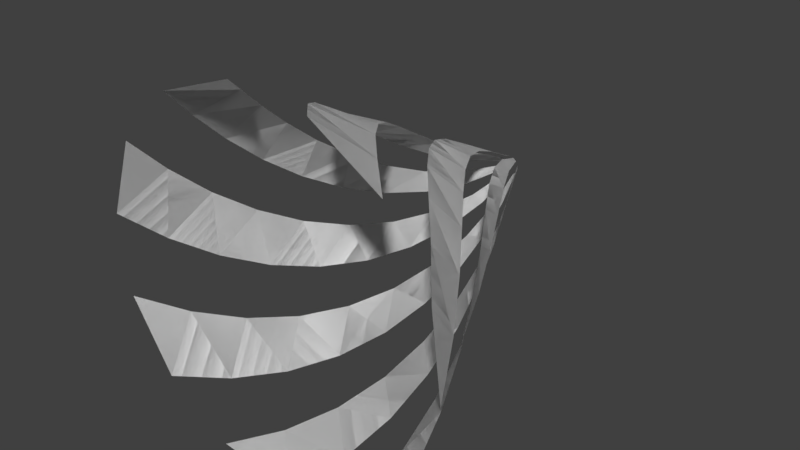 # Source: surfCone.blend  (saved by Blender 2.77.0; exported with 4.5.12 LTS)
import bpy
from mathutils import Matrix  # noqa: F401  (used for matrix-valued properties, if any)

bpy.ops.wm.read_factory_settings(use_empty=True)
scene = bpy.context.scene
scene.name = 'Scene'

# ---- collections
col_collection_1 = bpy.data.collections.new('Collection 1'); scene.collection.children.link(col_collection_1)

# ---- world
world_world = bpy.data.worlds.new('World'); scene.world = world_world
world_world.color = (0.05088, 0.05088, 0.05088)
world_world.use_sun_shadow = False
world_world.sun_shadow_jitter_overblur = 0.0
world_world.cycles.sampling_method = 'MANUAL'

# ---- meshes
me_cone_001 = bpy.data.meshes.new('Cone.001')
me_cone_001.from_pydata([(-0.04202, 1.222, -0.03544), (-0.02248, 1.222, -0.05016), (0.001509, 1.222, -0.05495), (0.0252, 1.222, -0.04885), (0.0439, 1.222, -0.03308), (0.05391, 1.222, -0.01076), (0.05324, 1.222, 0.0137), (0.04202, 1.222, 0.03544), (0.02248, 1.222, 0.05016), (-0.001509, 1.222, 0.05495), (-0.0252, 1.222, 0.04885), (-0.0439, 1.222, 0.03308), (-0.05391, 1.222, 0.01076), (-0.05324, 1.222, -0.0137), (-0.5352, -0.6684, 0.8447), (-0.8487, -0.6684, 0.5288), (-0.9941, -0.6684, 0.1082), (-0.9426, -0.6684, -0.3338), (-0.7044, -0.6684, -0.7098), (-0.3267, -0.6684, -0.9451), (0.1157, -0.6684, -0.9933), (0.5352, -0.6684, -0.8447), (0.8487, -0.6684, -0.5288), (0.9941, -0.6684, -0.1082), (0.9426, -0.6684, 0.3338), (0.7044, -0.6684, 0.7098), (0.3267, -0.6684, 0.9451), (-0.1157, -0.6684, 0.9933), (-0.02541, 1.012, -0.1579), (-0.09007, 0.8016, -0.2492), (-0.1885, 0.5916, -0.3184), (-0.3142, 0.3816, -0.3562), (-0.4586, 0.1716, -0.3551), (-0.6111, -0.03842, -0.3095), (-0.7597, -0.2484, -0.2165), (-0.8917, -0.4584, -0.07622), (-0.8365, -0.4584, 0.3182), (-0.7784, -0.2484, 0.1346), (-0.6849, -0.03842, -0.01367), (-0.5672, 0.1716, -0.1209), (-0.4376, 0.3816, -0.1846), (-0.308, 0.5916, -0.2051), (-0.1893, 0.8016, -0.1854), (-0.09143, 1.012, -0.1313), (0.02541, 1.012, 0.1579), (0.09007, 0.8016, 0.2492), (0.1885, 0.5916, 0.3184), (0.3142, 0.3816, 0.3562), (0.4586, 0.1716, 0.3551), (0.6111, -0.03842, 0.3095), (0.7597, -0.2484, 0.2165), (0.8917, -0.4584, 0.07622), (0.8365, -0.4584, -0.3182), (0.7784, -0.2484, -0.1346), (0.6849, -0.03842, 0.01367), (0.5672, 0.1716, 0.1209), (0.4376, 0.3816, 0.1846), (0.308, 0.5916, 0.2051), (0.1893, 0.8016, 0.1854), (0.09143, 1.012, 0.1313), (0.1596, 1.012, 0.01037), (0.263, 0.8016, -0.03236), (0.3523, 0.5916, -0.1129), (0.4172, 0.3816, -0.2271), (0.4482, 0.1716, -0.3681), (0.4377, -0.03842, -0.5269), (0.3801, -0.2484, -0.6925), (0.2727, -0.4584, -0.8524), (-0.1241, -0.4584, -0.8863), (0.04202, -0.2484, -0.7889), (0.1657, -0.03842, -0.6646), (0.2441, 0.1716, -0.5261), (0.2773, 0.3816, -0.3856), (0.2684, 0.5916, -0.2546), (0.2229, 0.8016, -0.1433), (0.1483, 1.012, -0.05992), (-0.1596, 1.012, -0.01037), (-0.263, 0.8016, 0.03236), (-0.3523, 0.5916, 0.1129), (-0.4172, 0.3816, 0.2271), (-0.4482, 0.1716, 0.3681), (-0.4377, -0.03842, 0.5269), (-0.3801, -0.2484, 0.6925), (-0.2727, -0.4584, 0.8524), (0.1241, -0.4584, 0.8863), (-0.04202, -0.2484, 0.7889), (-0.1657, -0.03842, 0.6646), (-0.2441, 0.1716, 0.5261), (-0.2773, 0.3816, 0.3856), (-0.2684, 0.5916, 0.2546), (-0.2229, 0.8016, 0.1433), (-0.1483, 1.012, 0.05992), (-0.1393, 1.012, -0.07861), (-0.251, 0.8016, -0.08496), (-0.3664, 0.5916, -0.05114), (-0.4744, 0.3816, 0.02358), (-0.5635, 0.1716, 0.1372), (-0.623, -0.03842, 0.2848), (-0.643, -0.2484, 0.459), (-0.6156, -0.4584, 0.6497), (0.04563, 1.012, -0.1533), (0.02698, 0.8016, -0.2636), (-0.03168, 0.5916, -0.3686), (-0.1286, 0.3816, -0.4573), (-0.2591, 0.1716, -0.5189), (-0.4163, -0.03842, -0.544), (-0.5906, -0.2484, -0.5247), (-0.7704, -0.4584, -0.4556), (-0.04563, 1.012, 0.1533), (-0.02698, 0.8016, 0.2636), (0.03168, 0.5916, 0.3686), (0.1286, 0.3816, 0.4573), (0.2591, 0.1716, 0.5189), (0.4163, -0.03842, 0.544), (0.5906, -0.2484, 0.5247), (0.7704, -0.4584, 0.4556), (0.1393, 1.012, 0.07861), (0.251, 0.8016, 0.08496), (0.3664, 0.5916, 0.05114), (0.4744, 0.3816, -0.02358), (0.5635, 0.1716, -0.1372), (0.623, -0.03842, -0.2848), (0.643, -0.2484, -0.459), (0.6156, -0.4584, -0.6497), (0.1076, 1.012, -0.1183), (0.1387, 0.8016, -0.2258), (0.1314, 0.5916, -0.3459), (0.08257, 0.3816, -0.4678), (-0.008344, 0.1716, -0.5799), (-0.1391, -0.03842, -0.6707), (-0.3044, -0.2484, -0.729), (-0.4964, -0.4584, -0.7447), (-0.1076, 1.012, 0.1183), (-0.1387, 0.8016, 0.2258), (-0.1314, 0.5916, 0.3459), (-0.08257, 0.3816, 0.4678), (0.008344, 0.1716, 0.5799), (0.1391, -0.03842, 0.6707), (0.3044, -0.2484, 0.729), (0.4964, -0.4584, 0.7447)], [], [(52, 51, 23, 22), (84, 83, 27, 26), (35, 107, 17, 16), (67, 123, 21, 20), (115, 139, 25, 24), (99, 36, 15, 14), (131, 68, 19, 18), (4, 5, 75, 124), (124, 75, 74, 125), (125, 74, 73, 126), (126, 73, 72, 127), (127, 72, 71, 128), (128, 71, 70, 129), (129, 70, 69, 130), (130, 69, 68, 131), (0, 1, 43, 92), (92, 43, 42, 93), (93, 42, 41, 94), (94, 41, 40, 95), (95, 40, 39, 96), (96, 39, 38, 97), (97, 38, 37, 98), (98, 37, 36, 99), (10, 11, 132, 108), (108, 132, 133, 109), (109, 133, 134, 110), (110, 134, 135, 111), (111, 135, 136, 112), (112, 136, 137, 113), (113, 137, 138, 114), (114, 138, 139, 115), (6, 7, 116, 60), (60, 116, 117, 61), (61, 117, 118, 62), (62, 118, 119, 63), (63, 119, 120, 64), (64, 120, 121, 65), (65, 121, 122, 66), (66, 122, 123, 67), (2, 3, 100, 28), (28, 100, 101, 29), (29, 101, 102, 30), (30, 102, 103, 31), (31, 103, 104, 32), (32, 104, 105, 33), (33, 105, 106, 34), (34, 106, 107, 35), (12, 13, 76, 91), (91, 76, 77, 90), (90, 77, 78, 89), (89, 78, 79, 88), (88, 79, 80, 87), (87, 80, 81, 86), (86, 81, 82, 85), (85, 82, 83, 84), (8, 9, 44, 59), (59, 44, 45, 58), (58, 45, 46, 57), (57, 46, 47, 56), (56, 47, 48, 55), (55, 48, 49, 54), (54, 49, 50, 53), (53, 50, 51, 52)])
_uv = me_cone_001.uv_layers.new(name='UVMap')
_uv.uv.foreach_set('vector', [0.7033, 0.6876, 0.7967, 0.6876, 0.7967, 0.7811, 0.7033, 0.7811, 0.7033, 0.6876, 0.7967, 0.6876, 0.7967, 0.7811, 0.7033, 0.7811, 0.7033, 0.6876, 0.7967, 0.6876, 0.7967, 0.7811, 0.7033, 0.7811, 0.7033, 0.6876, 0.7967, 0.6876, 0.7967, 0.7811, 0.7033, 0.7811, 0.7033, 0.6876, 0.7967, 0.6876, 0.7967, 0.7811, 0.7033, 0.7811, 0.7033, 0.6876, 0.7967, 0.6876, 0.7967, 0.7811, 0.7033, 0.7811, 0.7033, 0.6876, 0.7967, 0.6876, 0.7967, 0.7811, 0.7033, 0.7811, 0.7033, 0.6876, 0.7967, 0.6876, 0.7967, 0.7811, 0.7033, 0.7811, 0.7033, 0.6876, 0.7967, 0.6876, 0.7967, 0.7811, 0.7033, 0.7811, 0.7033, 0.6876, 0.7967, 0.6876, 0.7967, 0.7811, 0.7033, 0.7811, 0.7033, 0.6876, 0.7967, 0.6876, 0.7967, 0.7811, 0.7033, 0.7811, 0.7033, 0.6876, 0.7967, 0.6876, 0.7967, 0.7811, 0.7033, 0.7811, 0.7033, 0.6876, 0.7967, 0.6876, 0.7967, 0.7811, 0.7033, 0.7811, 0.7033, 0.6876, 0.7967, 0.6876, 0.7967, 0.7811, 0.7033, 0.7811, 0.7033, 0.6876, 0.7967, 0.6876, 0.7967, 0.7811, 0.7033, 0.7811, 0.7033, 0.6876, 0.7967, 0.6876, 0.7967, 0.7811, 0.7033, 0.7811, 0.7033, 0.6876, 0.7967, 0.6876, 0.7967, 0.7811, 0.7033, 0.7811, 0.7033, 0.6876, 0.7967, 0.6876, 0.7967, 0.7811, 0.7033, 0.7811, 0.7033, 0.6876, 0.7967, 0.6876, 0.7967, 0.7811, 0.7033, 0.7811, 0.7033, 0.6876, 0.7967, 0.6876, 0.7967, 0.7811, 0.7033, 0.7811, 0.7033, 0.6876, 0.7967, 0.6876, 0.7967, 0.7811, 0.7033, 0.7811, 0.7033, 0.6876, 0.7967, 0.6876, 0.7967, 0.7811, 0.7033, 0.7811, 0.7033, 0.6876, 0.7967, 0.6876, 0.7967, 0.7811, 0.7033, 0.7811, 0.7033, 0.6876, 0.7967, 0.6876, 0.7967, 0.7811, 0.7033, 0.7811, 0.7033, 0.6876, 0.7967, 0.6876, 0.7967, 0.7811, 0.7033, 0.7811, 0.7033, 0.6876, 0.7967, 0.6876, 0.7967, 0.7811, 0.7033, 0.7811, 0.7033, 0.6876, 0.7967, 0.6876, 0.7967, 0.7811, 0.7033, 0.7811, 0.7033, 0.6876, 0.7967, 0.6876, 0.7967, 0.7811, 0.7033, 0.7811, 0.7033, 0.6876, 0.7967, 0.6876, 0.7967, 0.7811, 0.7033, 0.7811, 0.7033, 0.6876, 0.7967, 0.6876, 0.7967, 0.7811, 0.7033, 0.7811, 0.7033, 0.6876, 0.7967, 0.6876, 0.7967, 0.7811, 0.7033, 0.7811, 0.7033, 0.6876, 0.7967, 0.6876, 0.7967, 0.7811, 0.7033, 0.7811, 0.7033, 0.6876, 0.7967, 0.6876, 0.7967, 0.7811, 0.7033, 0.7811, 0.7033, 0.6876, 0.7967, 0.6876, 0.7967, 0.7811, 0.7033, 0.7811, 0.7033, 0.6876, 0.7967, 0.6876, 0.7967, 0.7811, 0.7033, 0.7811, 0.7033, 0.6876, 0.7967, 0.6876, 0.7967, 0.7811, 0.7033, 0.7811, 0.7033, 0.6876, 0.7967, 0.6876, 0.7967, 0.7811, 0.7033, 0.7811, 0.7033, 0.6876, 0.7967, 0.6876, 0.7967, 0.7811, 0.7033, 0.7811, 0.7033, 0.6876, 0.7967, 0.6876, 0.7967, 0.7811, 0.7033, 0.7811, 0.7033, 0.6876, 0.7967, 0.6876, 0.7967, 0.7811, 0.7033, 0.7811, 0.7033, 0.6876, 0.7967, 0.6876, 0.7967, 0.7811, 0.7033, 0.7811, 0.7033, 0.6876, 0.7967, 0.6876, 0.7967, 0.7811, 0.7033, 0.7811, 0.7033, 0.6876, 0.7967, 0.6876, 0.7967, 0.7811, 0.7033, 0.7811, 0.7033, 0.6876, 0.7967, 0.6876, 0.7967, 0.7811, 0.7033, 0.7811, 0.7033, 0.6876, 0.7967, 0.6876, 0.7967, 0.7811, 0.7033, 0.7811, 0.7033, 0.6876, 0.7967, 0.6876, 0.7967, 0.7811, 0.7033, 0.7811, 0.7033, 0.6876, 0.7967, 0.6876, 0.7967, 0.7811, 0.7033, 0.7811, 0.7033, 0.6876, 0.7967, 0.6876, 0.7967, 0.7811, 0.7033, 0.7811, 0.7033, 0.6876, 0.7967, 0.6876, 0.7967, 0.7811, 0.7033, 0.7811, 0.7033, 0.6876, 0.7967, 0.6876, 0.7967, 0.7811, 0.7033, 0.7811, 0.7033, 0.6876, 0.7967, 0.6876, 0.7967, 0.7811, 0.7033, 0.7811, 0.7033, 0.6876, 0.7967, 0.6876, 0.7967, 0.7811, 0.7033, 0.7811, 0.7033, 0.6876, 0.7967, 0.6876, 0.7967, 0.7811, 0.7033, 0.7811, 0.7033, 0.6876, 0.7967, 0.6876, 0.7967, 0.7811, 0.7033, 0.7811, 0.7033, 0.6876, 0.7967, 0.6876, 0.7967, 0.7811, 0.7033, 0.7811, 0.7033, 0.6876, 0.7967, 0.6876, 0.7967, 0.7811, 0.7033, 0.7811, 0.7033, 0.6876, 0.7967, 0.6876, 0.7967, 0.7811, 0.7033, 0.7811, 0.7033, 0.6876, 0.7967, 0.6876, 0.7967, 0.7811, 0.7033, 0.7811, 0.7033, 0.6876, 0.7967, 0.6876, 0.7967, 0.7811, 0.7033, 0.7811, 0.7033, 0.6876, 0.7967, 0.6876, 0.7967, 0.7811, 0.7033, 0.7811, 0.7033, 0.6876, 0.7967, 0.6876, 0.7967, 0.7811, 0.7033, 0.7811, 0.7033, 0.6876, 0.7967, 0.6876, 0.7967, 0.7811, 0.7033, 0.7811, 0.7033, 0.6876, 0.7967, 0.6876, 0.7967, 0.7811, 0.7033, 0.7811])
me_cone_001.use_remesh_preserve_volume = False
me_cone_001.use_remesh_preserve_attributes = False
me_cone_001.use_mirror_vertex_groups = False
me_cone_001.update()
me_cone = bpy.data.meshes.new('Cone')
me_cone.from_pydata([(-0.04202, 1.222, -0.03544), (-0.02248, 1.222, -0.05016), (0.001509, 1.222, -0.05495), (0.0252, 1.222, -0.04885), (0.0439, 1.222, -0.03308), (0.05391, 1.222, -0.01076), (0.05324, 1.222, 0.0137), (0.04202, 1.222, 0.03544), (0.02248, 1.222, 0.05016), (-0.001509, 1.222, 0.05495), (-0.0252, 1.222, 0.04885), (-0.0439, 1.222, 0.03308), (-0.05391, 1.222, 0.01076), (-0.05324, 1.222, -0.0137), (-0.5352, -0.6684, 0.8447), (-0.8487, -0.6684, 0.5288), (-0.9941, -0.6684, 0.1082), (-0.9426, -0.6684, -0.3338), (-0.7044, -0.6684, -0.7098), (-0.3267, -0.6684, -0.9451), (0.1157, -0.6684, -0.9933), (0.5352, -0.6684, -0.8447), (0.8487, -0.6684, -0.5288), (0.9941, -0.6684, -0.1082), (0.9426, -0.6684, 0.3338), (0.7044, -0.6684, 0.7098), (0.3267, -0.6684, 0.9451), (-0.1157, -0.6684, 0.9933), (-0.02541, 1.012, -0.1579), (-0.09007, 0.8016, -0.2492), (-0.1885, 0.5916, -0.3184), (-0.3142, 0.3816, -0.3562), (-0.4586, 0.1716, -0.3551), (-0.6111, -0.03842, -0.3095), (-0.7597, -0.2484, -0.2165), (-0.8917, -0.4584, -0.07622), (-0.8365, -0.4584, 0.3182), (-0.7784, -0.2484, 0.1346), (-0.6849, -0.03842, -0.01367), (-0.5672, 0.1716, -0.1209), (-0.4376, 0.3816, -0.1846), (-0.308, 0.5916, -0.2051), (-0.1893, 0.8016, -0.1854), (-0.09143, 1.012, -0.1313), (0.02541, 1.012, 0.1579), (0.09007, 0.8016, 0.2492), (0.1885, 0.5916, 0.3184), (0.3142, 0.3816, 0.3562), (0.4586, 0.1716, 0.3551), (0.6111, -0.03842, 0.3095), (0.7597, -0.2484, 0.2165), (0.8917, -0.4584, 0.07622), (0.8365, -0.4584, -0.3182), (0.7784, -0.2484, -0.1346), (0.6849, -0.03842, 0.01367), (0.5672, 0.1716, 0.1209), (0.4376, 0.3816, 0.1846), (0.308, 0.5916, 0.2051), (0.1893, 0.8016, 0.1854), (0.09143, 1.012, 0.1313), (0.1596, 1.012, 0.01037), (0.263, 0.8016, -0.03236), (0.3523, 0.5916, -0.1129), (0.4172, 0.3816, -0.2271), (0.4482, 0.1716, -0.3681), (0.4377, -0.03842, -0.5269), (0.3801, -0.2484, -0.6925), (0.2727, -0.4584, -0.8524), (-0.1241, -0.4584, -0.8863), (0.04202, -0.2484, -0.7889), (0.1657, -0.03842, -0.6646), (0.2441, 0.1716, -0.5261), (0.2773, 0.3816, -0.3856), (0.2684, 0.5916, -0.2546), (0.2229, 0.8016, -0.1433), (0.1483, 1.012, -0.05992), (-0.1596, 1.012, -0.01037), (-0.263, 0.8016, 0.03236), (-0.3523, 0.5916, 0.1129), (-0.4172, 0.3816, 0.2271), (-0.4482, 0.1716, 0.3681), (-0.4377, -0.03842, 0.5269), (-0.3801, -0.2484, 0.6925), (-0.2727, -0.4584, 0.8524), (0.1241, -0.4584, 0.8863), (-0.04202, -0.2484, 0.7889), (-0.1657, -0.03842, 0.6646), (-0.2441, 0.1716, 0.5261), (-0.2773, 0.3816, 0.3856), (-0.2684, 0.5916, 0.2546), (-0.2229, 0.8016, 0.1433), (-0.1483, 1.012, 0.05992), (-0.1393, 1.012, -0.07861), (-0.251, 0.8016, -0.08496), (-0.3664, 0.5916, -0.05114), (-0.4744, 0.3816, 0.02358), (-0.5635, 0.1716, 0.1372), (-0.623, -0.03842, 0.2848), (-0.643, -0.2484, 0.459), (-0.6156, -0.4584, 0.6497), (0.04563, 1.012, -0.1533), (0.02698, 0.8016, -0.2636), (-0.03168, 0.5916, -0.3686), (-0.1286, 0.3816, -0.4573), (-0.2591, 0.1716, -0.5189), (-0.4163, -0.03842, -0.544), (-0.5906, -0.2484, -0.5247), (-0.7704, -0.4584, -0.4556), (-0.04563, 1.012, 0.1533), (-0.02698, 0.8016, 0.2636), (0.03168, 0.5916, 0.3686), (0.1286, 0.3816, 0.4573), (0.2591, 0.1716, 0.5189), (0.4163, -0.03842, 0.544), (0.5906, -0.2484, 0.5247), (0.7704, -0.4584, 0.4556), (0.1393, 1.012, 0.07861), (0.251, 0.8016, 0.08496), (0.3664, 0.5916, 0.05114), (0.4744, 0.3816, -0.02358), (0.5635, 0.1716, -0.1372), (0.623, -0.03842, -0.2848), (0.643, -0.2484, -0.459), (0.6156, -0.4584, -0.6497), (0.1076, 1.012, -0.1183), (0.1387, 0.8016, -0.2258), (0.1314, 0.5916, -0.3459), (0.08257, 0.3816, -0.4678), (-0.008344, 0.1716, -0.5799), (-0.1391, -0.03842, -0.6707), (-0.3044, -0.2484, -0.729), (-0.4964, -0.4584, -0.7447), (-0.1076, 1.012, 0.1183), (-0.1387, 0.8016, 0.2258), (-0.1314, 0.5916, 0.3459), (-0.08257, 0.3816, 0.4678), (0.008344, 0.1716, 0.5799), (0.1391, -0.03842, 0.6707), (0.3044, -0.2484, 0.729), (0.4964, -0.4584, 0.7447)], [], [(52, 51, 23, 22), (84, 83, 27, 26), (35, 107, 17, 16), (67, 123, 21, 20), (115, 139, 25, 24), (99, 36, 15, 14), (131, 68, 19, 18), (4, 5, 75, 124), (124, 75, 74, 125), (125, 74, 73, 126), (126, 73, 72, 127), (127, 72, 71, 128), (128, 71, 70, 129), (129, 70, 69, 130), (130, 69, 68, 131), (0, 1, 43, 92), (92, 43, 42, 93), (93, 42, 41, 94), (94, 41, 40, 95), (95, 40, 39, 96), (96, 39, 38, 97), (97, 38, 37, 98), (98, 37, 36, 99), (10, 11, 132, 108), (108, 132, 133, 109), (109, 133, 134, 110), (110, 134, 135, 111), (111, 135, 136, 112), (112, 136, 137, 113), (113, 137, 138, 114), (114, 138, 139, 115), (6, 7, 116, 60), (60, 116, 117, 61), (61, 117, 118, 62), (62, 118, 119, 63), (63, 119, 120, 64), (64, 120, 121, 65), (65, 121, 122, 66), (66, 122, 123, 67), (2, 3, 100, 28), (28, 100, 101, 29), (29, 101, 102, 30), (30, 102, 103, 31), (31, 103, 104, 32), (32, 104, 105, 33), (33, 105, 106, 34), (34, 106, 107, 35), (12, 13, 76, 91), (91, 76, 77, 90), (90, 77, 78, 89), (89, 78, 79, 88), (88, 79, 80, 87), (87, 80, 81, 86), (86, 81, 82, 85), (85, 82, 83, 84), (8, 9, 44, 59), (59, 44, 45, 58), (58, 45, 46, 57), (57, 46, 47, 56), (56, 47, 48, 55), (55, 48, 49, 54), (54, 49, 50, 53), (53, 50, 51, 52)])
_uv = me_cone.uv_layers.new(name='UVMap')
_uv.uv.foreach_set('vector', [0.2189, 0.6876, 0.3124, 0.6876, 0.3124, 0.7811, 0.2189, 0.7811, 0.2189, 0.6876, 0.3124, 0.6876, 0.3124, 0.7811, 0.2189, 0.7811, 0.2189, 0.6876, 0.3124, 0.6876, 0.3124, 0.7811, 0.2189, 0.7811, 0.2189, 0.6876, 0.3124, 0.6876, 0.3124, 0.7811, 0.2189, 0.7811, 0.2189, 0.6876, 0.3124, 0.6876, 0.3124, 0.7811, 0.2189, 0.7811, 0.2189, 0.6876, 0.3124, 0.6876, 0.3124, 0.7811, 0.2189, 0.7811, 0.2189, 0.6876, 0.3124, 0.6876, 0.3124, 0.7811, 0.2189, 0.7811, 0.2189, 0.6876, 0.3124, 0.6876, 0.3124, 0.7811, 0.2189, 0.7811, 0.2189, 0.6876, 0.3124, 0.6876, 0.3124, 0.7811, 0.2189, 0.7811, 0.2189, 0.6876, 0.3124, 0.6876, 0.3124, 0.7811, 0.2189, 0.7811, 0.2189, 0.6876, 0.3124, 0.6876, 0.3124, 0.7811, 0.2189, 0.7811, 0.2189, 0.6876, 0.3124, 0.6876, 0.3124, 0.7811, 0.2189, 0.7811, 0.2189, 0.6876, 0.3124, 0.6876, 0.3124, 0.7811, 0.2189, 0.7811, 0.2189, 0.6876, 0.3124, 0.6876, 0.3124, 0.7811, 0.2189, 0.7811, 0.2189, 0.6876, 0.3124, 0.6876, 0.3124, 0.7811, 0.2189, 0.7811, 0.2189, 0.6876, 0.3124, 0.6876, 0.3124, 0.7811, 0.2189, 0.7811, 0.2189, 0.6876, 0.3124, 0.6876, 0.3124, 0.7811, 0.2189, 0.7811, 0.2189, 0.6876, 0.3124, 0.6876, 0.3124, 0.7811, 0.2189, 0.7811, 0.2189, 0.6876, 0.3124, 0.6876, 0.3124, 0.7811, 0.2189, 0.7811, 0.2189, 0.6876, 0.3124, 0.6876, 0.3124, 0.7811, 0.2189, 0.7811, 0.2189, 0.6876, 0.3124, 0.6876, 0.3124, 0.7811, 0.2189, 0.7811, 0.2189, 0.6876, 0.3124, 0.6876, 0.3124, 0.7811, 0.2189, 0.7811, 0.2189, 0.6876, 0.3124, 0.6876, 0.3124, 0.7811, 0.2189, 0.7811, 0.2189, 0.6876, 0.3124, 0.6876, 0.3124, 0.7811, 0.2189, 0.7811, 0.2189, 0.6876, 0.3124, 0.6876, 0.3124, 0.7811, 0.2189, 0.7811, 0.2189, 0.6876, 0.3124, 0.6876, 0.3124, 0.7811, 0.2189, 0.7811, 0.2189, 0.6876, 0.3124, 0.6876, 0.3124, 0.7811, 0.2189, 0.7811, 0.2189, 0.6876, 0.3124, 0.6876, 0.3124, 0.7811, 0.2189, 0.7811, 0.2189, 0.6876, 0.3124, 0.6876, 0.3124, 0.7811, 0.2189, 0.7811, 0.2189, 0.6876, 0.3124, 0.6876, 0.3124, 0.7811, 0.2189, 0.7811, 0.2189, 0.6876, 0.3124, 0.6876, 0.3124, 0.7811, 0.2189, 0.7811, 0.2189, 0.6876, 0.3124, 0.6876, 0.3124, 0.7811, 0.2189, 0.7811, 0.2189, 0.6876, 0.3124, 0.6876, 0.3124, 0.7811, 0.2189, 0.7811, 0.2189, 0.6876, 0.3124, 0.6876, 0.3124, 0.7811, 0.2189, 0.7811, 0.2189, 0.6876, 0.3124, 0.6876, 0.3124, 0.7811, 0.2189, 0.7811, 0.2189, 0.6876, 0.3124, 0.6876, 0.3124, 0.7811, 0.2189, 0.7811, 0.2189, 0.6876, 0.3124, 0.6876, 0.3124, 0.7811, 0.2189, 0.7811, 0.2189, 0.6876, 0.3124, 0.6876, 0.3124, 0.7811, 0.2189, 0.7811, 0.2189, 0.6876, 0.3124, 0.6876, 0.3124, 0.7811, 0.2189, 0.7811, 0.2189, 0.6876, 0.3124, 0.6876, 0.3124, 0.7811, 0.2189, 0.7811, 0.2189, 0.6876, 0.3124, 0.6876, 0.3124, 0.7811, 0.2189, 0.7811, 0.2189, 0.6876, 0.3124, 0.6876, 0.3124, 0.7811, 0.2189, 0.7811, 0.2189, 0.6876, 0.3124, 0.6876, 0.3124, 0.7811, 0.2189, 0.7811, 0.2189, 0.6876, 0.3124, 0.6876, 0.3124, 0.7811, 0.2189, 0.7811, 0.2189, 0.6876, 0.3124, 0.6876, 0.3124, 0.7811, 0.2189, 0.7811, 0.2189, 0.6876, 0.3124, 0.6876, 0.3124, 0.7811, 0.2189, 0.7811, 0.2189, 0.6876, 0.3124, 0.6876, 0.3124, 0.7811, 0.2189, 0.7811, 0.2189, 0.6876, 0.3124, 0.6876, 0.3124, 0.7811, 0.2189, 0.7811, 0.2189, 0.6876, 0.3124, 0.6876, 0.3124, 0.7811, 0.2189, 0.7811, 0.2189, 0.6876, 0.3124, 0.6876, 0.3124, 0.7811, 0.2189, 0.7811, 0.2189, 0.6876, 0.3124, 0.6876, 0.3124, 0.7811, 0.2189, 0.7811, 0.2189, 0.6876, 0.3124, 0.6876, 0.3124, 0.7811, 0.2189, 0.7811, 0.2189, 0.6876, 0.3124, 0.6876, 0.3124, 0.7811, 0.2189, 0.7811, 0.2189, 0.6876, 0.3124, 0.6876, 0.3124, 0.7811, 0.2189, 0.7811, 0.2189, 0.6876, 0.3124, 0.6876, 0.3124, 0.7811, 0.2189, 0.7811, 0.2189, 0.6876, 0.3124, 0.6876, 0.3124, 0.7811, 0.2189, 0.7811, 0.2189, 0.6876, 0.3124, 0.6876, 0.3124, 0.7811, 0.2189, 0.7811, 0.2189, 0.6876, 0.3124, 0.6876, 0.3124, 0.7811, 0.2189, 0.7811, 0.2189, 0.6876, 0.3124, 0.6876, 0.3124, 0.7811, 0.2189, 0.7811, 0.2189, 0.6876, 0.3124, 0.6876, 0.3124, 0.7811, 0.2189, 0.7811, 0.2189, 0.6876, 0.3124, 0.6876, 0.3124, 0.7811, 0.2189, 0.7811, 0.2189, 0.6876, 0.3124, 0.6876, 0.3124, 0.7811, 0.2189, 0.7811, 0.2189, 0.6876, 0.3124, 0.6876, 0.3124, 0.7811, 0.2189, 0.7811])
me_cone.use_remesh_preserve_volume = False
me_cone.use_remesh_preserve_attributes = False
me_cone.use_mirror_vertex_groups = False
me_cone.update()

# ---- objects
ob_coneinner = bpy.data.objects.new('ConeInner', me_cone_001)
ob_cone = bpy.data.objects.new('Cone', me_cone)

# ---- transforms, parenting, visibility, modifiers, constraints
ob_coneinner.location = (0.0, 0.0, 0.0)
ob_coneinner.rotation_euler = (-2.687e-07, -3.142, 2.029e-14)
ob_coneinner.lineart.crease_threshold = 0.0
ob_cone.location = (0.0, 0.0, 0.0)
ob_cone.rotation_euler = (-2.687e-07, -3.142, 2.029e-14)
ob_cone.lineart.crease_threshold = 0.0

# ---- collection membership
col_collection_1.objects.link(ob_coneinner)
col_collection_1.objects.link(ob_cone)

# ---- scene / render settings (as saved in the file)
scene.frame_start = 1; scene.frame_end = 250; scene.frame_set(1)
scene.render.engine = 'BLENDER_EEVEE_NEXT'
scene.render.resolution_percentage = 50
scene.render.dither_intensity = 0.0
scene.cycles.use_denoising = False
scene.cycles.samples = 128
scene.cycles.sampling_pattern = 'TABULATED_SOBOL'
scene.cycles.light_sampling_threshold = 0.0
scene.cycles.use_adaptive_sampling = False
scene.cycles.use_light_tree = False
scene.cycles.blur_glossy = 0.0
scene.cycles.sample_clamp_indirect = 0.0
scene.view_settings.view_transform = 'Standard'
bpy.context.view_layer.update()

# ---- added for rendering (the .blend has no active camera and no usable light): camera, sun
cam_auto = bpy.data.cameras.new('AutoCamera')
cam_auto.lens = 50.0
cam_auto.sensor_width = 36.0
cam_auto.clip_end = 1000.0
ob_auto_camera = bpy.data.objects.new('AutoCamera', cam_auto)
scene.collection.objects.link(ob_auto_camera)
ob_auto_camera.location = (3.13376, -3.48392, 2.50701)
ob_auto_camera.rotation_euler = (1.09748, -7.21219e-08, 0.694738)
scene.camera = ob_auto_camera
light_auto_sun = bpy.data.lights.new('AutoSun', 'SUN')
light_auto_sun.energy = 3.0
light_auto_sun.angle = 0.0523599
ob_auto_sun = bpy.data.objects.new('AutoSun', light_auto_sun)
scene.collection.objects.link(ob_auto_sun)
ob_auto_sun.rotation_euler = (0.872665, 0.174533, 0.523599)
bpy.context.view_layer.update()
